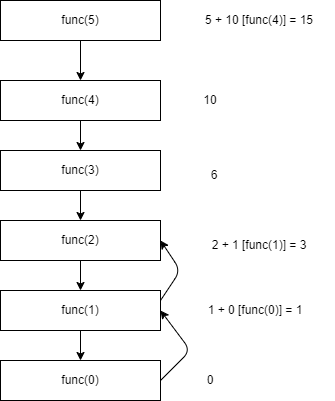

The diagram above was exported from draw.io. Its source (the exported page's mxGraphModel, read from the mxfile embedded in the PNG):
<mxGraphModel dx="448" dy="581" grid="1" gridSize="10" guides="1" tooltips="1" connect="1" arrows="1" fold="1" page="1" pageScale="1" pageWidth="827" pageHeight="1169" math="0" shadow="0">
  <root>
    <mxCell id="0" />
    <mxCell id="1" parent="0" />
    <mxCell id="4" value="" style="edgeStyle=none;html=1;" edge="1" parent="1" source="2" target="3">
      <mxGeometry relative="1" as="geometry" />
    </mxCell>
    <mxCell id="2" value="func(5)" style="rounded=0;whiteSpace=wrap;html=1;" vertex="1" parent="1">
      <mxGeometry x="80" y="120" width="160" height="40" as="geometry" />
    </mxCell>
    <mxCell id="6" value="" style="edgeStyle=none;html=1;" edge="1" parent="1" source="3" target="5">
      <mxGeometry relative="1" as="geometry" />
    </mxCell>
    <mxCell id="3" value="func(4)" style="rounded=0;whiteSpace=wrap;html=1;" vertex="1" parent="1">
      <mxGeometry x="80" y="200" width="160" height="40" as="geometry" />
    </mxCell>
    <mxCell id="8" value="" style="edgeStyle=none;html=1;" edge="1" parent="1" source="5" target="7">
      <mxGeometry relative="1" as="geometry" />
    </mxCell>
    <mxCell id="5" value="func(3)" style="rounded=0;whiteSpace=wrap;html=1;" vertex="1" parent="1">
      <mxGeometry x="80" y="270" width="160" height="40" as="geometry" />
    </mxCell>
    <mxCell id="10" value="" style="edgeStyle=none;html=1;" edge="1" parent="1" source="7" target="9">
      <mxGeometry relative="1" as="geometry" />
    </mxCell>
    <mxCell id="7" value="func(2)" style="rounded=0;whiteSpace=wrap;html=1;" vertex="1" parent="1">
      <mxGeometry x="80" y="340" width="160" height="40" as="geometry" />
    </mxCell>
    <mxCell id="12" value="" style="edgeStyle=none;html=1;" edge="1" parent="1" source="9" target="11">
      <mxGeometry relative="1" as="geometry" />
    </mxCell>
    <mxCell id="17" style="edgeStyle=none;html=1;entryX=1;entryY=0.5;entryDx=0;entryDy=0;exitX=1;exitY=0.25;exitDx=0;exitDy=0;" edge="1" parent="1" source="9" target="7">
      <mxGeometry relative="1" as="geometry">
        <Array as="points">
          <mxPoint x="260" y="390" />
        </Array>
      </mxGeometry>
    </mxCell>
    <mxCell id="9" value="func(1)" style="rounded=0;whiteSpace=wrap;html=1;" vertex="1" parent="1">
      <mxGeometry x="80" y="410" width="160" height="40" as="geometry" />
    </mxCell>
    <mxCell id="15" style="edgeStyle=none;html=1;entryX=1;entryY=0.5;entryDx=0;entryDy=0;exitX=1;exitY=0.5;exitDx=0;exitDy=0;" edge="1" parent="1" source="11" target="9">
      <mxGeometry relative="1" as="geometry">
        <Array as="points">
          <mxPoint x="270" y="470" />
        </Array>
      </mxGeometry>
    </mxCell>
    <mxCell id="11" value="func(0)" style="rounded=0;whiteSpace=wrap;html=1;" vertex="1" parent="1">
      <mxGeometry x="80" y="480" width="160" height="40" as="geometry" />
    </mxCell>
    <mxCell id="13" value="0" style="text;html=1;align=center;verticalAlign=middle;whiteSpace=wrap;rounded=0;" vertex="1" parent="1">
      <mxGeometry x="260" y="485" width="60" height="30" as="geometry" />
    </mxCell>
    <mxCell id="14" value="1 + 0 [func(0)] = 1" style="text;html=1;align=center;verticalAlign=middle;whiteSpace=wrap;rounded=0;" vertex="1" parent="1">
      <mxGeometry x="260" y="415" width="150" height="30" as="geometry" />
    </mxCell>
    <mxCell id="16" value="2 + 1 [func(1)] = 3" style="text;html=1;align=center;verticalAlign=middle;whiteSpace=wrap;rounded=0;" vertex="1" parent="1">
      <mxGeometry x="264" y="350" width="150" height="30" as="geometry" />
    </mxCell>
    <mxCell id="18" value="5 + 10 [func(4)] = 15" style="text;html=1;align=center;verticalAlign=middle;whiteSpace=wrap;rounded=0;" vertex="1" parent="1">
      <mxGeometry x="264" y="125" width="150" height="30" as="geometry" />
    </mxCell>
    <mxCell id="20" value="6" style="text;html=1;align=center;verticalAlign=middle;whiteSpace=wrap;rounded=0;" vertex="1" parent="1">
      <mxGeometry x="264" y="280" width="60" height="30" as="geometry" />
    </mxCell>
    <mxCell id="21" value="10" style="text;html=1;align=center;verticalAlign=middle;whiteSpace=wrap;rounded=0;" vertex="1" parent="1">
      <mxGeometry x="260" y="205" width="60" height="30" as="geometry" />
    </mxCell>
  </root>
</mxGraphModel>